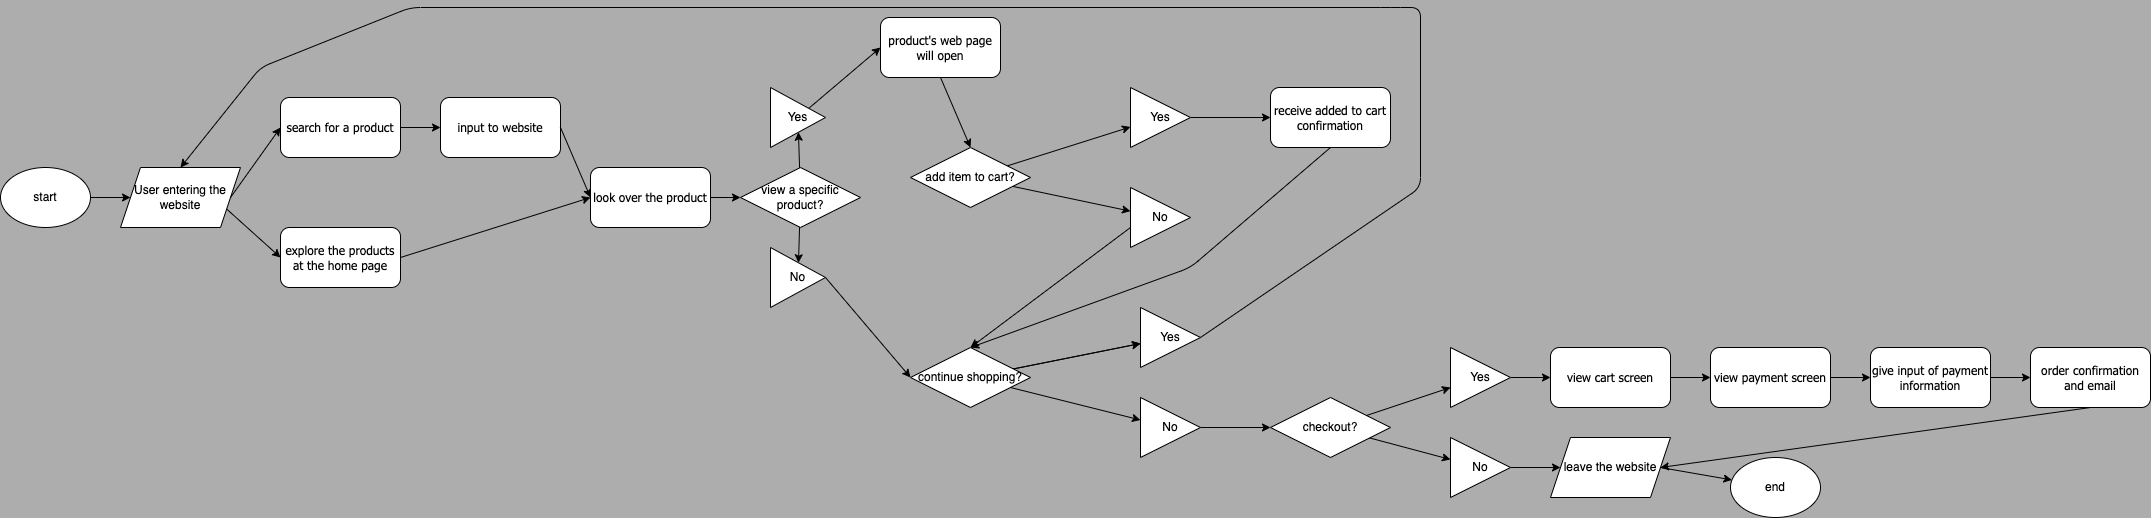

The diagram above was exported from draw.io. Its source (the exported page's mxGraphModel, read from the mxfile embedded in the PNG):
<mxGraphModel dx="762" dy="440" grid="1" gridSize="10" guides="1" tooltips="1" connect="1" arrows="1" fold="1" page="1" pageScale="1" pageWidth="2300" pageHeight="550" background="#ADADAD" math="0" shadow="0">
  <root>
    <mxCell id="0" />
    <mxCell id="1" parent="0" />
    <mxCell id="2" value="User entering the website" style="shape=parallelogram;perimeter=parallelogramPerimeter;whiteSpace=wrap;html=1;fixedSize=1;" parent="1" vertex="1">
      <mxGeometry x="140" y="170" width="120" height="60" as="geometry" />
    </mxCell>
    <mxCell id="3" value="" style="endArrow=classic;html=1;fontFamily=Tahoma;entryX=0;entryY=0.5;entryDx=0;entryDy=0;exitX=1;exitY=0.5;exitDx=0;exitDy=0;" parent="1" source="2" target="5" edge="1">
      <mxGeometry width="50" height="50" relative="1" as="geometry">
        <mxPoint x="260" y="180" as="sourcePoint" />
        <mxPoint x="300" y="140" as="targetPoint" />
      </mxGeometry>
    </mxCell>
    <mxCell id="5" value="search for a product" style="rounded=1;whiteSpace=wrap;html=1;fontFamily=Tahoma;" parent="1" vertex="1">
      <mxGeometry x="300" y="100" width="120" height="60" as="geometry" />
    </mxCell>
    <mxCell id="6" value="explore the products at the home page" style="rounded=1;whiteSpace=wrap;html=1;fontFamily=Tahoma;" parent="1" vertex="1">
      <mxGeometry x="300" y="230" width="120" height="60" as="geometry" />
    </mxCell>
    <mxCell id="7" value="" style="endArrow=classic;html=1;fontFamily=Tahoma;entryX=0;entryY=0.5;entryDx=0;entryDy=0;exitX=1;exitY=0.75;exitDx=0;exitDy=0;" parent="1" source="2" target="6" edge="1">
      <mxGeometry width="50" height="50" relative="1" as="geometry">
        <mxPoint x="260" y="220" as="sourcePoint" />
        <mxPoint x="300" y="250" as="targetPoint" />
      </mxGeometry>
    </mxCell>
    <mxCell id="8" value="input to website" style="rounded=1;whiteSpace=wrap;html=1;fontFamily=Tahoma;" parent="1" vertex="1">
      <mxGeometry x="460" y="100" width="120" height="60" as="geometry" />
    </mxCell>
    <mxCell id="9" value="" style="endArrow=classic;html=1;fontFamily=Tahoma;exitX=1;exitY=0.5;exitDx=0;exitDy=0;entryX=0;entryY=0.5;entryDx=0;entryDy=0;" parent="1" source="5" target="8" edge="1">
      <mxGeometry width="50" height="50" relative="1" as="geometry">
        <mxPoint x="430" y="130" as="sourcePoint" />
        <mxPoint x="470" y="110" as="targetPoint" />
      </mxGeometry>
    </mxCell>
    <mxCell id="10" value="" style="curved=1;endArrow=classic;html=1;fontFamily=Tahoma;exitX=1;exitY=0.5;exitDx=0;exitDy=0;" parent="1" source="8" edge="1">
      <mxGeometry width="50" height="50" relative="1" as="geometry">
        <mxPoint x="580" y="180" as="sourcePoint" />
        <mxPoint x="610" y="200" as="targetPoint" />
      </mxGeometry>
    </mxCell>
    <mxCell id="12" value="" style="endArrow=classic;html=1;fontFamily=Tahoma;exitX=1;exitY=0.5;exitDx=0;exitDy=0;" parent="1" source="6" edge="1">
      <mxGeometry width="50" height="50" relative="1" as="geometry">
        <mxPoint x="420" y="290" as="sourcePoint" />
        <mxPoint x="610" y="200" as="targetPoint" />
      </mxGeometry>
    </mxCell>
    <mxCell id="15" value="" style="edgeStyle=none;html=1;fontFamily=Tahoma;" parent="1" source="13" target="14" edge="1">
      <mxGeometry relative="1" as="geometry" />
    </mxCell>
    <mxCell id="13" value="look over the product" style="rounded=1;whiteSpace=wrap;html=1;fontFamily=Tahoma;" parent="1" vertex="1">
      <mxGeometry x="610" y="170" width="120" height="60" as="geometry" />
    </mxCell>
    <mxCell id="17" value="" style="edgeStyle=none;html=1;fontFamily=Tahoma;" parent="1" source="14" target="16" edge="1">
      <mxGeometry relative="1" as="geometry" />
    </mxCell>
    <mxCell id="19" value="" style="edgeStyle=none;html=1;fontFamily=Tahoma;" parent="1" source="14" target="18" edge="1">
      <mxGeometry relative="1" as="geometry" />
    </mxCell>
    <mxCell id="14" value="view a specific product?" style="rhombus;whiteSpace=wrap;html=1;" parent="1" vertex="1">
      <mxGeometry x="760" y="170" width="120" height="60" as="geometry" />
    </mxCell>
    <mxCell id="21" value="" style="edgeStyle=none;html=1;fontFamily=Tahoma;exitX=0.5;exitY=1;exitDx=0;exitDy=0;entryX=0.5;entryY=0;entryDx=0;entryDy=0;" parent="1" source="31" target="23" edge="1">
      <mxGeometry relative="1" as="geometry">
        <mxPoint x="950" y="90" as="sourcePoint" />
        <mxPoint x="930" y="190" as="targetPoint" />
      </mxGeometry>
    </mxCell>
    <mxCell id="32" value="" style="edgeStyle=none;html=1;fontFamily=Tahoma;entryX=0;entryY=0.5;entryDx=0;entryDy=0;" parent="1" source="16" target="31" edge="1">
      <mxGeometry relative="1" as="geometry" />
    </mxCell>
    <mxCell id="16" value="Yes" style="triangle;whiteSpace=wrap;html=1;" parent="1" vertex="1">
      <mxGeometry x="790" y="90" width="55" height="60" as="geometry" />
    </mxCell>
    <mxCell id="22" style="edgeStyle=none;html=1;exitX=1;exitY=0.5;exitDx=0;exitDy=0;fontFamily=Tahoma;entryX=0;entryY=0.5;entryDx=0;entryDy=0;" parent="1" source="18" target="20" edge="1">
      <mxGeometry relative="1" as="geometry">
        <mxPoint x="940" y="280" as="targetPoint" />
      </mxGeometry>
    </mxCell>
    <mxCell id="18" value="No" style="triangle;whiteSpace=wrap;html=1;" parent="1" vertex="1">
      <mxGeometry x="790" y="250" width="55" height="60" as="geometry" />
    </mxCell>
    <mxCell id="34" value="" style="edgeStyle=none;html=1;fontFamily=Tahoma;" parent="1" source="20" target="33" edge="1">
      <mxGeometry relative="1" as="geometry" />
    </mxCell>
    <mxCell id="35" value="" style="edgeStyle=none;html=1;fontFamily=Tahoma;" parent="1" source="20" target="33" edge="1">
      <mxGeometry relative="1" as="geometry" />
    </mxCell>
    <mxCell id="37" value="" style="edgeStyle=none;html=1;fontFamily=Tahoma;exitX=1;exitY=0.75;exitDx=0;exitDy=0;" parent="1" source="20" target="36" edge="1">
      <mxGeometry relative="1" as="geometry" />
    </mxCell>
    <mxCell id="20" value="continue shopping?" style="rhombus;whiteSpace=wrap;html=1;" parent="1" vertex="1">
      <mxGeometry x="930" y="350" width="120" height="60" as="geometry" />
    </mxCell>
    <mxCell id="26" value="" style="edgeStyle=none;html=1;fontFamily=Tahoma;exitX=1;exitY=0.5;exitDx=0;exitDy=0;entryX=0;entryY=0.5;entryDx=0;entryDy=0;labelBackgroundColor=default;" parent="1" source="27" target="25" edge="1">
      <mxGeometry relative="1" as="geometry" />
    </mxCell>
    <mxCell id="28" value="" style="edgeStyle=none;html=1;fontFamily=Tahoma;" parent="1" source="23" target="27" edge="1">
      <mxGeometry relative="1" as="geometry" />
    </mxCell>
    <mxCell id="30" value="" style="edgeStyle=none;html=1;fontFamily=Tahoma;" parent="1" source="23" target="29" edge="1">
      <mxGeometry relative="1" as="geometry" />
    </mxCell>
    <mxCell id="23" value="add item to cart?" style="rhombus;whiteSpace=wrap;html=1;" parent="1" vertex="1">
      <mxGeometry x="930" y="150" width="120" height="60" as="geometry" />
    </mxCell>
    <mxCell id="59" style="edgeStyle=none;html=1;exitX=0.5;exitY=1;exitDx=0;exitDy=0;entryX=0.5;entryY=0;entryDx=0;entryDy=0;fontFamily=Tahoma;" parent="1" source="25" target="20" edge="1">
      <mxGeometry relative="1" as="geometry">
        <Array as="points">
          <mxPoint x="1210" y="270" />
        </Array>
      </mxGeometry>
    </mxCell>
    <mxCell id="25" value="receive added to cart confirmation" style="whiteSpace=wrap;html=1;fontFamily=Tahoma;rounded=1;" parent="1" vertex="1">
      <mxGeometry x="1290" y="90" width="120" height="60" as="geometry" />
    </mxCell>
    <mxCell id="27" value="Yes" style="triangle;whiteSpace=wrap;html=1;" parent="1" vertex="1">
      <mxGeometry x="1150" y="90" width="60" height="60" as="geometry" />
    </mxCell>
    <mxCell id="58" style="edgeStyle=none;html=1;fontFamily=Tahoma;entryX=0.5;entryY=0;entryDx=0;entryDy=0;" parent="1" source="29" target="20" edge="1">
      <mxGeometry relative="1" as="geometry">
        <mxPoint x="1120" y="290" as="targetPoint" />
        <Array as="points">
          <mxPoint x="1150" y="230" />
        </Array>
      </mxGeometry>
    </mxCell>
    <mxCell id="29" value="No" style="triangle;whiteSpace=wrap;html=1;" parent="1" vertex="1">
      <mxGeometry x="1150" y="190" width="60" height="60" as="geometry" />
    </mxCell>
    <mxCell id="31" value="product's web page will open" style="whiteSpace=wrap;html=1;fontFamily=Tahoma;rounded=1;" parent="1" vertex="1">
      <mxGeometry x="900" y="20" width="120" height="60" as="geometry" />
    </mxCell>
    <mxCell id="33" value="Yes" style="triangle;whiteSpace=wrap;html=1;" parent="1" vertex="1">
      <mxGeometry x="1160" y="310" width="60" height="60" as="geometry" />
    </mxCell>
    <mxCell id="39" value="" style="edgeStyle=none;html=1;fontFamily=Tahoma;" parent="1" source="36" target="38" edge="1">
      <mxGeometry relative="1" as="geometry" />
    </mxCell>
    <mxCell id="36" value="No" style="triangle;whiteSpace=wrap;html=1;" parent="1" vertex="1">
      <mxGeometry x="1160" y="400" width="60" height="60" as="geometry" />
    </mxCell>
    <mxCell id="41" value="" style="edgeStyle=none;html=1;fontFamily=Tahoma;" parent="1" source="38" target="40" edge="1">
      <mxGeometry relative="1" as="geometry" />
    </mxCell>
    <mxCell id="43" value="" style="edgeStyle=none;html=1;fontFamily=Tahoma;" parent="1" source="38" target="42" edge="1">
      <mxGeometry relative="1" as="geometry" />
    </mxCell>
    <mxCell id="38" value="checkout?" style="rhombus;whiteSpace=wrap;html=1;" parent="1" vertex="1">
      <mxGeometry x="1290" y="400" width="120" height="60" as="geometry" />
    </mxCell>
    <mxCell id="47" value="" style="edgeStyle=none;html=1;fontFamily=Tahoma;" parent="1" source="40" target="46" edge="1">
      <mxGeometry relative="1" as="geometry" />
    </mxCell>
    <mxCell id="40" value="Yes" style="triangle;whiteSpace=wrap;html=1;" parent="1" vertex="1">
      <mxGeometry x="1470" y="350" width="60" height="60" as="geometry" />
    </mxCell>
    <mxCell id="45" value="" style="edgeStyle=none;html=1;fontFamily=Tahoma;" parent="1" source="42" target="44" edge="1">
      <mxGeometry relative="1" as="geometry" />
    </mxCell>
    <mxCell id="42" value="No" style="triangle;whiteSpace=wrap;html=1;" parent="1" vertex="1">
      <mxGeometry x="1470" y="440" width="60" height="60" as="geometry" />
    </mxCell>
    <mxCell id="70" value="" style="edgeStyle=none;html=1;exitX=1;exitY=0.5;exitDx=0;exitDy=0;" parent="1" source="44" target="67" edge="1">
      <mxGeometry relative="1" as="geometry" />
    </mxCell>
    <mxCell id="44" value="leave the website" style="shape=parallelogram;perimeter=parallelogramPerimeter;whiteSpace=wrap;html=1;fixedSize=1;" parent="1" vertex="1">
      <mxGeometry x="1570" y="440" width="120" height="60" as="geometry" />
    </mxCell>
    <mxCell id="49" value="" style="edgeStyle=none;html=1;fontFamily=Tahoma;" parent="1" source="46" target="48" edge="1">
      <mxGeometry relative="1" as="geometry" />
    </mxCell>
    <mxCell id="46" value="view cart screen" style="whiteSpace=wrap;html=1;fontFamily=Tahoma;rounded=1;" parent="1" vertex="1">
      <mxGeometry x="1570" y="350" width="120" height="60" as="geometry" />
    </mxCell>
    <mxCell id="51" value="" style="edgeStyle=none;html=1;fontFamily=Tahoma;" parent="1" source="48" target="50" edge="1">
      <mxGeometry relative="1" as="geometry" />
    </mxCell>
    <mxCell id="48" value="view payment screen" style="whiteSpace=wrap;html=1;fontFamily=Tahoma;rounded=1;" parent="1" vertex="1">
      <mxGeometry x="1730" y="350" width="120" height="60" as="geometry" />
    </mxCell>
    <mxCell id="53" value="" style="edgeStyle=none;html=1;fontFamily=Tahoma;" parent="1" source="50" target="52" edge="1">
      <mxGeometry relative="1" as="geometry" />
    </mxCell>
    <mxCell id="50" value="give input of payment information" style="whiteSpace=wrap;html=1;fontFamily=Tahoma;rounded=1;" parent="1" vertex="1">
      <mxGeometry x="1890" y="350" width="120" height="60" as="geometry" />
    </mxCell>
    <mxCell id="55" value="" style="edgeStyle=none;html=1;fontFamily=Tahoma;exitX=0.5;exitY=1;exitDx=0;exitDy=0;entryX=1;entryY=0.5;entryDx=0;entryDy=0;" parent="1" source="52" target="44" edge="1">
      <mxGeometry relative="1" as="geometry">
        <mxPoint x="2200" y="380" as="targetPoint" />
      </mxGeometry>
    </mxCell>
    <mxCell id="52" value="order confirmation and email" style="whiteSpace=wrap;html=1;fontFamily=Tahoma;rounded=1;" parent="1" vertex="1">
      <mxGeometry x="2050" y="350" width="120" height="60" as="geometry" />
    </mxCell>
    <mxCell id="57" value="" style="endArrow=classic;html=1;fontFamily=Tahoma;exitX=1;exitY=0.5;exitDx=0;exitDy=0;entryX=0.5;entryY=0;entryDx=0;entryDy=0;" parent="1" source="33" target="2" edge="1">
      <mxGeometry width="50" height="50" relative="1" as="geometry">
        <mxPoint x="1250" y="360" as="sourcePoint" />
        <mxPoint x="680" y="90" as="targetPoint" />
        <Array as="points">
          <mxPoint x="1440" y="190" />
          <mxPoint x="1440" y="10" />
          <mxPoint x="1410" y="10" />
          <mxPoint x="430" y="10" />
          <mxPoint x="280" y="70" />
        </Array>
      </mxGeometry>
    </mxCell>
    <mxCell id="68" value="" style="edgeStyle=none;html=1;" parent="1" source="66" target="2" edge="1">
      <mxGeometry relative="1" as="geometry" />
    </mxCell>
    <mxCell id="66" value="start" style="ellipse;whiteSpace=wrap;html=1;" parent="1" vertex="1">
      <mxGeometry x="20" y="170" width="90" height="60" as="geometry" />
    </mxCell>
    <mxCell id="67" value="end" style="ellipse;whiteSpace=wrap;html=1;" parent="1" vertex="1">
      <mxGeometry x="1750" y="460" width="90" height="60" as="geometry" />
    </mxCell>
  </root>
</mxGraphModel>